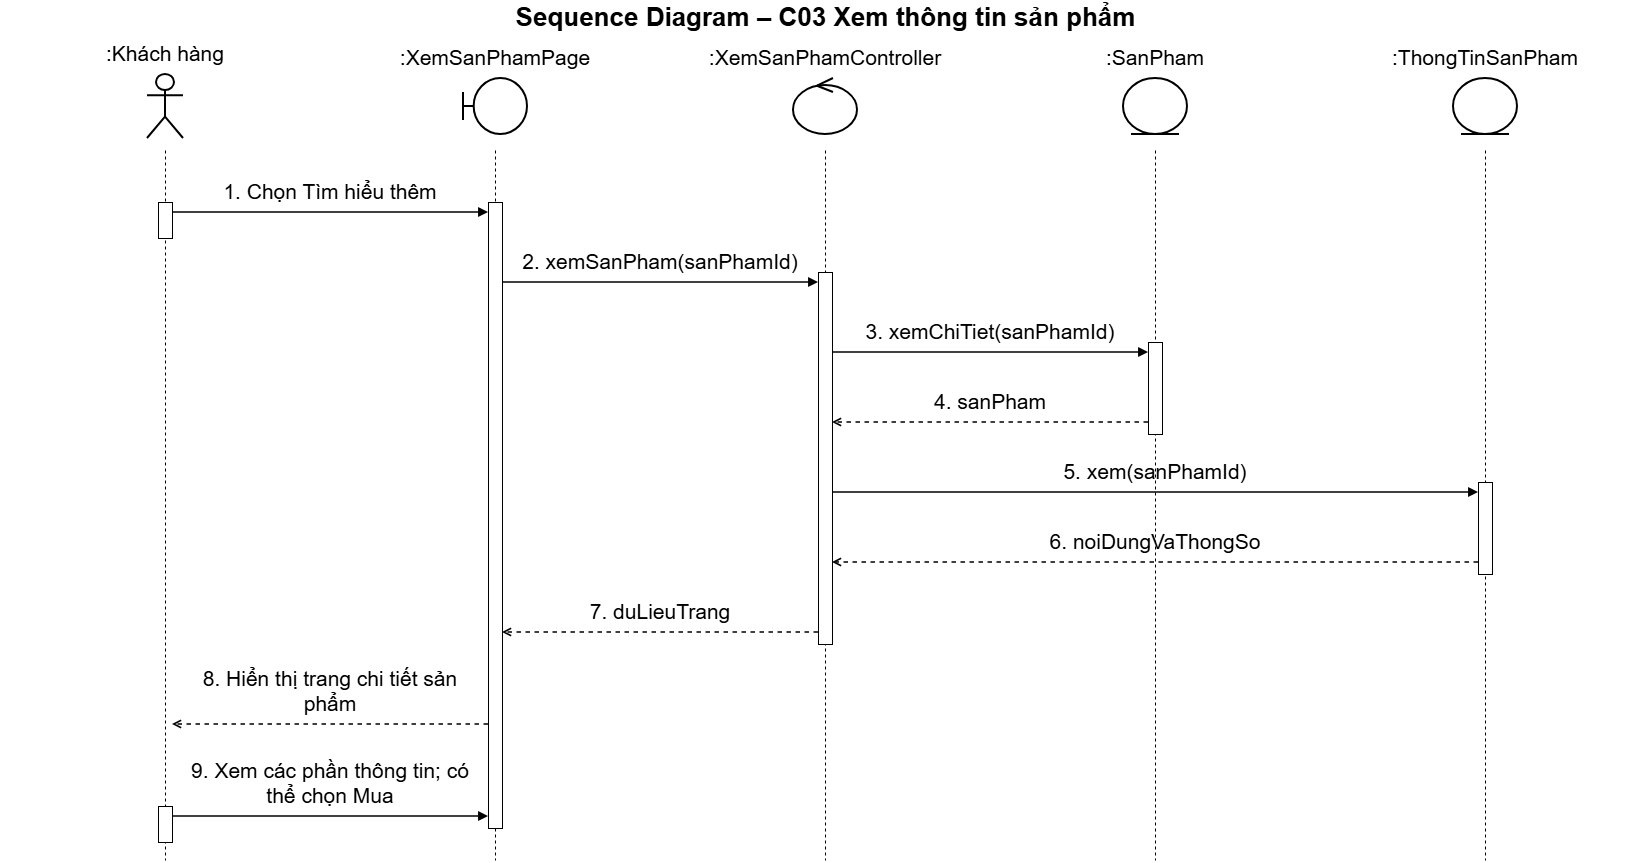

The diagram above was exported from draw.io. Its source (the exported page's mxGraphModel, read from the mxfile embedded in the PNG):
<mxGraphModel dx="1684" dy="1187" grid="0" gridSize="10" guides="1" tooltips="1" connect="1" arrows="1" fold="1" page="1" pageScale="1" pageWidth="1730" pageHeight="900" math="0" shadow="0">
  <root>
    <mxCell id="0" />
    <mxCell id="1" parent="0" />
    <mxCell id="c3" parent="1" style="text;html=1;align=center;verticalAlign=middle;fontSize=24;fontStyle=1;fontFamily=Helvetica;labelBackgroundColor=none;" value="&lt;font style=&quot;font-size: 26px;&quot;&gt;Sequence Diagram – C03 Xem thông tin sản phẩm&lt;/font&gt;" vertex="1">
      <mxGeometry height="34" width="1650" x="40" as="geometry" />
    </mxCell>
    <mxCell id="c4" parent="1" style="shape=umlActor;verticalLabelPosition=top;verticalAlign=bottom;html=1;outlineConnect=0;whiteSpace=wrap;strokeWidth=2;fontSize=21;fontFamily=Helvetica;labelWidth=300;labelPosition=center;align=center;spacingBottom=6;labelBackgroundColor=none;" value=":Khách hàng" vertex="1">
      <mxGeometry height="64" width="36" x="187" y="74" as="geometry" />
    </mxCell>
    <mxCell id="c5" parent="1" style="shape=umlBoundary;verticalLabelPosition=top;verticalAlign=bottom;html=1;outlineConnect=0;whiteSpace=wrap;strokeWidth=2;fontSize=21;fontFamily=Helvetica;labelWidth=300;labelPosition=center;align=center;spacingBottom=6;labelBackgroundColor=none;" value=":XemSanPhamPage" vertex="1">
      <mxGeometry height="56" width="64" x="503" y="78" as="geometry" />
    </mxCell>
    <mxCell id="c6" parent="1" style="shape=umlControl;verticalLabelPosition=top;verticalAlign=bottom;html=1;outlineConnect=0;whiteSpace=wrap;strokeWidth=2;fontSize=21;fontFamily=Helvetica;labelWidth=300;labelPosition=center;align=center;spacingBottom=6;labelBackgroundColor=none;" value=":XemSanPhamController" vertex="1">
      <mxGeometry height="56" width="64" x="833" y="78" as="geometry" />
    </mxCell>
    <mxCell id="c7" parent="1" style="shape=umlEntity;verticalLabelPosition=top;verticalAlign=bottom;html=1;outlineConnect=0;whiteSpace=wrap;strokeWidth=2;fontSize=21;fontFamily=Helvetica;labelWidth=300;labelPosition=center;align=center;spacingBottom=6;labelBackgroundColor=none;" value=":SanPham" vertex="1">
      <mxGeometry height="56" width="64" x="1163" y="78" as="geometry" />
    </mxCell>
    <mxCell id="c8" parent="1" style="shape=umlEntity;verticalLabelPosition=top;verticalAlign=bottom;html=1;outlineConnect=0;whiteSpace=wrap;strokeWidth=2;fontSize=21;fontFamily=Helvetica;labelWidth=300;labelPosition=center;align=center;spacingBottom=6;labelBackgroundColor=none;" value=":ThongTinSanPham" vertex="1">
      <mxGeometry height="56" width="64" x="1493" y="78" as="geometry" />
    </mxCell>
    <mxCell id="c27" edge="1" parent="1" style="endArrow=none;dashed=1;html=1;strokeWidth=1;fontSize=21;labelBackgroundColor=none;fontColor=default;" value="">
      <mxGeometry relative="1" as="geometry">
        <mxPoint x="205" y="150" as="sourcePoint" />
        <mxPoint x="205" y="860" as="targetPoint" />
      </mxGeometry>
    </mxCell>
    <mxCell id="c28" edge="1" parent="1" style="endArrow=none;dashed=1;html=1;strokeWidth=1;fontSize=21;labelBackgroundColor=none;fontColor=default;" value="">
      <mxGeometry relative="1" as="geometry">
        <mxPoint x="535" y="150" as="sourcePoint" />
        <mxPoint x="535" y="860" as="targetPoint" />
      </mxGeometry>
    </mxCell>
    <mxCell id="c29" edge="1" parent="1" style="endArrow=none;dashed=1;html=1;strokeWidth=1;fontSize=21;labelBackgroundColor=none;fontColor=default;" value="">
      <mxGeometry relative="1" as="geometry">
        <mxPoint x="865" y="150" as="sourcePoint" />
        <mxPoint x="865" y="860" as="targetPoint" />
      </mxGeometry>
    </mxCell>
    <mxCell id="c30" edge="1" parent="1" style="endArrow=none;dashed=1;html=1;strokeWidth=1;fontSize=21;labelBackgroundColor=none;fontColor=default;" value="">
      <mxGeometry relative="1" as="geometry">
        <mxPoint x="1195" y="150" as="sourcePoint" />
        <mxPoint x="1195" y="860" as="targetPoint" />
      </mxGeometry>
    </mxCell>
    <mxCell id="c31" edge="1" parent="1" style="endArrow=none;dashed=1;html=1;strokeWidth=1;fontSize=21;labelBackgroundColor=none;fontColor=default;" value="">
      <mxGeometry relative="1" as="geometry">
        <mxPoint x="1525" y="150" as="sourcePoint" />
        <mxPoint x="1525" y="860" as="targetPoint" />
      </mxGeometry>
    </mxCell>
    <mxCell id="c32" parent="1" style="rounded=0;html=1;pointerEvents=0;fontSize=21;labelBackgroundColor=none;" value="" vertex="1">
      <mxGeometry height="36" width="14" x="198" y="202" as="geometry" />
    </mxCell>
    <mxCell id="c33" parent="1" style="rounded=0;html=1;pointerEvents=0;fontSize=21;labelBackgroundColor=none;" value="" vertex="1">
      <mxGeometry height="36" width="14" x="198" y="806" as="geometry" />
    </mxCell>
    <mxCell id="c34" parent="1" style="rounded=0;html=1;pointerEvents=0;fontSize=21;labelBackgroundColor=none;" value="" vertex="1">
      <mxGeometry height="626" width="14" x="528" y="202" as="geometry" />
    </mxCell>
    <mxCell id="c35" parent="1" style="rounded=0;html=1;pointerEvents=0;fontSize=21;labelBackgroundColor=none;" value="" vertex="1">
      <mxGeometry height="372" width="14" x="858" y="272" as="geometry" />
    </mxCell>
    <mxCell id="c36" parent="1" style="rounded=0;html=1;pointerEvents=0;fontSize=21;labelBackgroundColor=none;" value="" vertex="1">
      <mxGeometry height="92" width="14" x="1188" y="342" as="geometry" />
    </mxCell>
    <mxCell id="c37" parent="1" style="rounded=0;html=1;pointerEvents=0;fontSize=21;labelBackgroundColor=none;" value="" vertex="1">
      <mxGeometry height="92" width="14" x="1518" y="482" as="geometry" />
    </mxCell>
    <mxCell id="c9" parent="1" style="text;html=1;whiteSpace=wrap;align=center;verticalAlign=bottom;fontSize=21;fontFamily=Helvetica;spacing=0;spacingBottom=2;labelBackgroundColor=none;" value="1. Chọn Tìm hiểu thêm" vertex="1">
      <mxGeometry height="30" width="306" x="217" y="176" as="geometry" />
    </mxCell>
    <mxCell id="c10" edge="1" parent="1" style="html=1;strokeWidth=1.5;endArrow=block;endFill=1;fontSize=21;labelBackgroundColor=none;fontColor=default;" value="">
      <mxGeometry relative="1" as="geometry">
        <mxPoint x="212" y="212" as="sourcePoint" />
        <mxPoint x="528" y="212" as="targetPoint" />
      </mxGeometry>
    </mxCell>
    <mxCell id="c11" parent="1" style="text;html=1;whiteSpace=wrap;align=center;verticalAlign=bottom;fontSize=21;fontFamily=Helvetica;spacing=0;spacingBottom=2;labelBackgroundColor=none;" value="2. xemSanPham(sanPhamId)" vertex="1">
      <mxGeometry height="30" width="306" x="547" y="246" as="geometry" />
    </mxCell>
    <mxCell id="c12" edge="1" parent="1" style="html=1;strokeWidth=1.5;endArrow=block;endFill=1;fontSize=21;labelBackgroundColor=none;fontColor=default;" value="">
      <mxGeometry relative="1" as="geometry">
        <mxPoint x="542" y="282" as="sourcePoint" />
        <mxPoint x="858" y="282" as="targetPoint" />
      </mxGeometry>
    </mxCell>
    <mxCell id="c13" parent="1" style="text;html=1;whiteSpace=wrap;align=center;verticalAlign=bottom;fontSize=21;fontFamily=Helvetica;spacing=0;spacingBottom=2;labelBackgroundColor=none;" value="3. xemChiTiet(sanPhamId)" vertex="1">
      <mxGeometry height="30" width="306" x="877" y="316" as="geometry" />
    </mxCell>
    <mxCell id="c14" edge="1" parent="1" style="html=1;strokeWidth=1.5;endArrow=block;endFill=1;fontSize=21;labelBackgroundColor=none;fontColor=default;" value="">
      <mxGeometry relative="1" as="geometry">
        <mxPoint x="872" y="352" as="sourcePoint" />
        <mxPoint x="1188" y="352" as="targetPoint" />
      </mxGeometry>
    </mxCell>
    <mxCell id="c15" parent="1" style="text;html=1;whiteSpace=wrap;align=center;verticalAlign=bottom;fontSize=21;fontFamily=Helvetica;spacing=0;spacingBottom=2;labelBackgroundColor=none;" value="4. sanPham" vertex="1">
      <mxGeometry height="30" width="306" x="877" y="386" as="geometry" />
    </mxCell>
    <mxCell id="c16" edge="1" parent="1" style="html=1;strokeWidth=1.5;dashed=1;endArrow=open;endFill=0;fontSize=21;labelBackgroundColor=none;fontColor=default;" value="">
      <mxGeometry relative="1" as="geometry">
        <mxPoint x="1188" y="422" as="sourcePoint" />
        <mxPoint x="872" y="422" as="targetPoint" />
      </mxGeometry>
    </mxCell>
    <mxCell id="c17" parent="1" style="text;html=1;whiteSpace=wrap;align=center;verticalAlign=bottom;fontSize=21;fontFamily=Helvetica;spacing=0;spacingBottom=2;labelBackgroundColor=none;" value="5. xem(sanPhamId)" vertex="1">
      <mxGeometry height="30" width="636" x="877" y="456" as="geometry" />
    </mxCell>
    <mxCell id="c18" edge="1" parent="1" style="html=1;strokeWidth=1.5;endArrow=block;endFill=1;fontSize=21;labelBackgroundColor=none;fontColor=default;" value="">
      <mxGeometry relative="1" as="geometry">
        <mxPoint x="872" y="492" as="sourcePoint" />
        <mxPoint x="1518" y="492" as="targetPoint" />
      </mxGeometry>
    </mxCell>
    <mxCell id="c19" parent="1" style="text;html=1;whiteSpace=wrap;align=center;verticalAlign=bottom;fontSize=21;fontFamily=Helvetica;spacing=0;spacingBottom=2;labelBackgroundColor=none;" value="6. noiDungVaThongSo" vertex="1">
      <mxGeometry height="30" width="636" x="877" y="526" as="geometry" />
    </mxCell>
    <mxCell id="c20" edge="1" parent="1" style="html=1;strokeWidth=1.5;dashed=1;endArrow=open;endFill=0;fontSize=21;labelBackgroundColor=none;fontColor=default;" value="">
      <mxGeometry relative="1" as="geometry">
        <mxPoint x="1518" y="562" as="sourcePoint" />
        <mxPoint x="872" y="562" as="targetPoint" />
      </mxGeometry>
    </mxCell>
    <mxCell id="c21" parent="1" style="text;html=1;whiteSpace=wrap;align=center;verticalAlign=bottom;fontSize=21;fontFamily=Helvetica;spacing=0;spacingBottom=2;labelBackgroundColor=none;" value="7. duLieuTrang" vertex="1">
      <mxGeometry height="30" width="306" x="547" y="596" as="geometry" />
    </mxCell>
    <mxCell id="c22" edge="1" parent="1" style="html=1;strokeWidth=1.5;dashed=1;endArrow=open;endFill=0;fontSize=21;labelBackgroundColor=none;fontColor=default;" value="">
      <mxGeometry relative="1" as="geometry">
        <mxPoint x="858" y="632" as="sourcePoint" />
        <mxPoint x="542" y="632" as="targetPoint" />
      </mxGeometry>
    </mxCell>
    <mxCell id="c23" parent="1" style="text;html=1;whiteSpace=wrap;align=center;verticalAlign=bottom;fontSize=21;fontFamily=Helvetica;spacing=0;spacingBottom=2;labelBackgroundColor=none;" value="8. Hiển thị trang chi tiết sản phẩm" vertex="1">
      <mxGeometry height="52" width="306" x="217" y="666" as="geometry" />
    </mxCell>
    <mxCell id="c24" edge="1" parent="1" style="html=1;strokeWidth=1.5;dashed=1;endArrow=open;endFill=0;fontSize=21;labelBackgroundColor=none;fontColor=default;" value="">
      <mxGeometry relative="1" as="geometry">
        <mxPoint x="528" y="724" as="sourcePoint" />
        <mxPoint x="212" y="724" as="targetPoint" />
      </mxGeometry>
    </mxCell>
    <mxCell id="c25" parent="1" style="text;html=1;whiteSpace=wrap;align=center;verticalAlign=bottom;fontSize=21;fontFamily=Helvetica;spacing=0;spacingBottom=2;labelBackgroundColor=none;" value="9. Xem các phần thông tin; có thể chọn Mua" vertex="1">
      <mxGeometry height="52" width="306" x="217" y="758" as="geometry" />
    </mxCell>
    <mxCell id="c26" edge="1" parent="1" style="html=1;strokeWidth=1.5;endArrow=block;endFill=1;fontSize=21;labelBackgroundColor=none;fontColor=default;" value="">
      <mxGeometry relative="1" as="geometry">
        <mxPoint x="212" y="816" as="sourcePoint" />
        <mxPoint x="528" y="816" as="targetPoint" />
      </mxGeometry>
    </mxCell>
  </root>
</mxGraphModel>